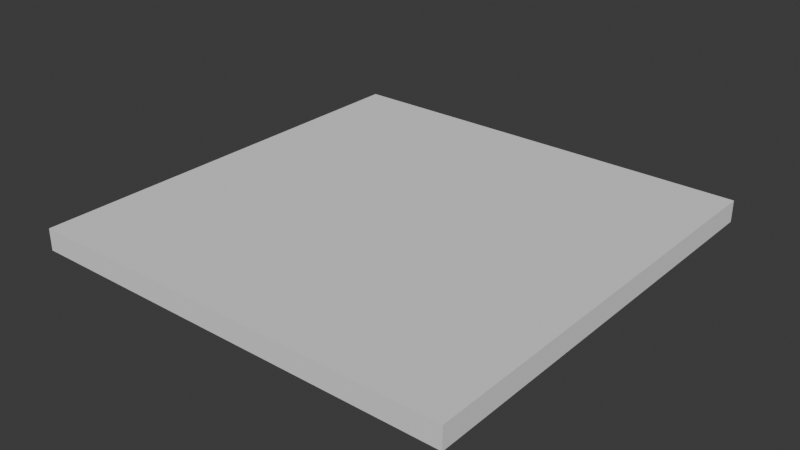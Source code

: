 # Source: SM_Env_Floor_200x200x10.blend  (saved by Blender 4.1.24; exported with 4.5.12 LTS)
import bpy
from mathutils import Matrix  # noqa: F401  (used for matrix-valued properties, if any)

bpy.ops.wm.read_factory_settings(use_empty=True)
scene = bpy.context.scene
scene.name = 'Scene'

# ---- collections
col_collection = bpy.data.collections.new('Collection'); scene.collection.children.link(col_collection)

# ---- world
world_world = bpy.data.worlds.new('World'); scene.world = world_world
world_world.use_nodes = True; world_world.node_tree.nodes.clear()
_N = world_world.node_tree.nodes; _L = world_world.node_tree.links
n0 = _N.new('ShaderNodeOutputWorld'); n0.name = 'World Output'; n0.location = (300, 300)
n1 = _N.new('ShaderNodeBackground'); n1.name = 'Background'; n1.location = (10, 300)
n1.inputs[0].default_value = (0.05088, 0.05088, 0.05088, 1.0)
_L.new(n1.outputs[0], n0.inputs[0])
n0.is_active_output = True
world_world.color = (0.05088, 0.05088, 0.05088)
world_world.use_sun_shadow = False
world_world.sun_shadow_jitter_overblur = 0.0

# ---- meshes
me_cube_001 = bpy.data.meshes.new('Cube.001')
me_cube_001.from_pydata([(-1.0, -1.0, 0.0), (-1.0, -1.0, 0.1), (-1.0, 1.0, 0.0), (-1.0, 1.0, 0.1), (1.0, -1.0, 0.0), (1.0, -1.0, 0.1), (1.0, 1.0, 0.0), (1.0, 1.0, 0.1)], [], [(0, 1, 3, 2), (2, 3, 7, 6), (6, 7, 5, 4), (4, 5, 1, 0), (2, 6, 4, 0), (7, 3, 1, 5)])
_uv = me_cube_001.uv_layers.new(name='UVMap')
_uv.uv.foreach_set('vector', [0.375, 0.0, 0.625, 0.0, 0.625, 0.25, 0.375, 0.25, 0.375, 0.25, 0.625, 0.25, 0.625, 0.5, 0.375, 0.5, 0.375, 0.5, 0.625, 0.5, 0.625, 0.75, 0.375, 0.75, 0.375, 0.75, 0.625, 0.75, 0.625, 1.0, 0.375, 1.0, 0.125, 0.5, 0.375, 0.5, 0.375, 0.75, 0.125, 0.75, 0.625, 0.5, 0.875, 0.5, 0.875, 0.75, 0.625, 0.75])
me_cube_001.update()

# ---- objects
ob_sm_env_floor_2m = bpy.data.objects.new('SM_Env_Floor_2m', me_cube_001)

# ---- transforms, parenting, visibility, modifiers, constraints
ob_sm_env_floor_2m.location = (0.0, 0.0, 0.0)

# ---- collection membership
col_collection.objects.link(ob_sm_env_floor_2m)

# ---- scene / render settings (as saved in the file)
scene.frame_start = 1; scene.frame_end = 250; scene.frame_set(1)
scene.render.engine = 'BLENDER_EEVEE_NEXT'
scene.cycles.sampling_pattern = 'TABULATED_SOBOL'
scene.eevee.ray_tracing_options.trace_max_roughness = 0.0
bpy.context.view_layer.update()

# ---- added for rendering (the .blend has no active camera and no usable light): camera, sun
cam_auto = bpy.data.cameras.new('AutoCamera')
cam_auto.lens = 50.0
cam_auto.sensor_width = 36.0
cam_auto.clip_end = 1000.0
ob_auto_camera = bpy.data.objects.new('AutoCamera', cam_auto)
scene.collection.objects.link(ob_auto_camera)
ob_auto_camera.location = (2.61857, -3.14228, 2.14485)
ob_auto_camera.rotation_euler = (1.09748, -7.21219e-08, 0.694738)
scene.camera = ob_auto_camera
light_auto_sun = bpy.data.lights.new('AutoSun', 'SUN')
light_auto_sun.energy = 3.0
light_auto_sun.angle = 0.0523599
ob_auto_sun = bpy.data.objects.new('AutoSun', light_auto_sun)
scene.collection.objects.link(ob_auto_sun)
ob_auto_sun.rotation_euler = (0.872665, 0.174533, 0.523599)
bpy.context.view_layer.update()
